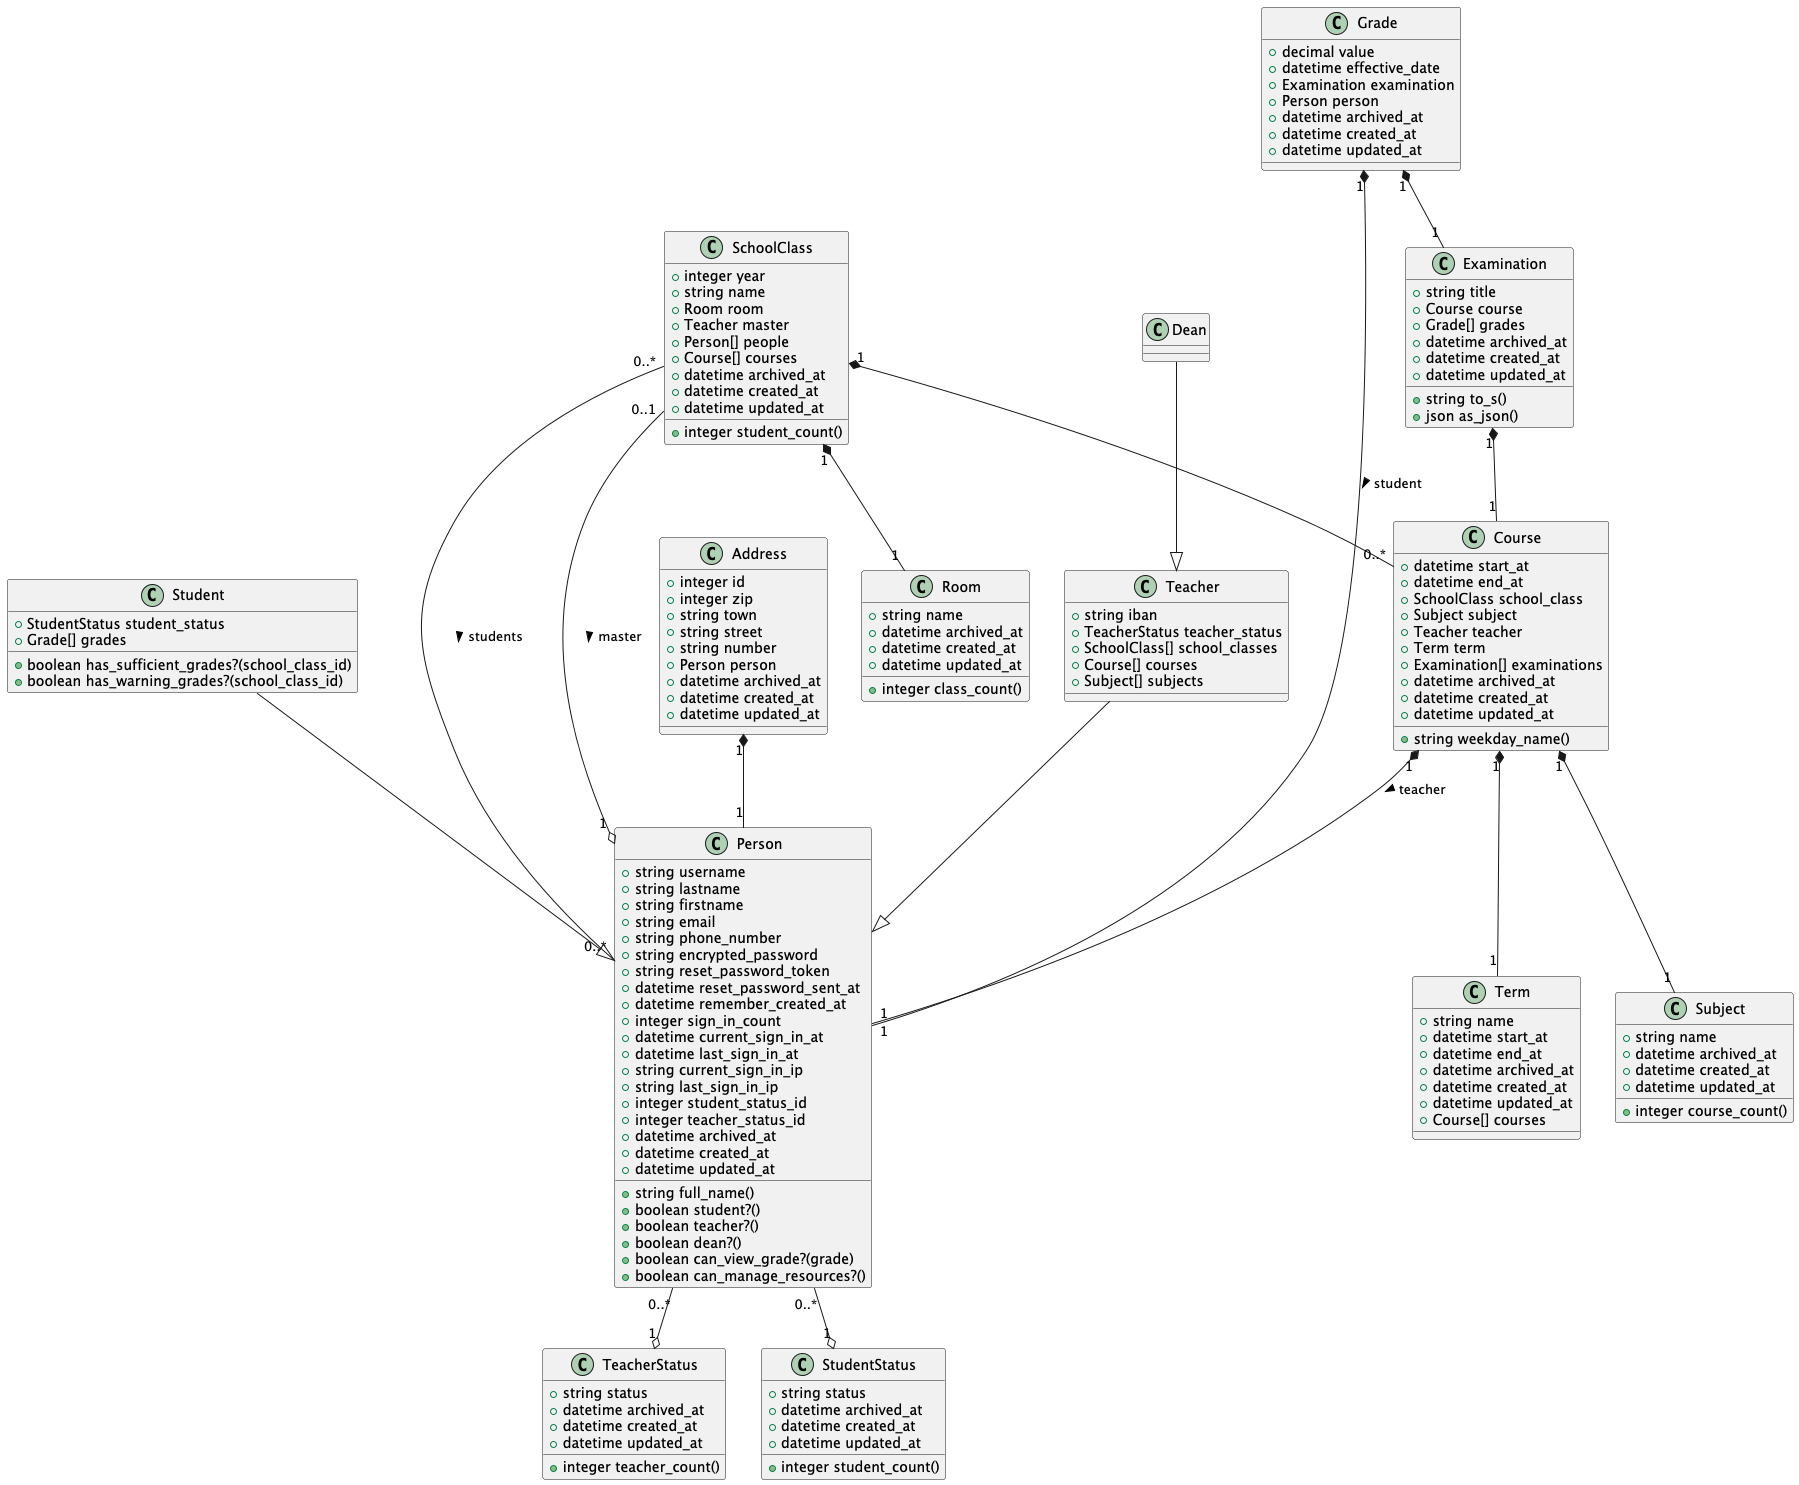

The diagram above was rendered by PlantUML. Its source (embedded in the PNG):
@startuml

class Address {
  +integer id
  +integer zip
  +string town
  +string street
  +string number
  +Person person
  +datetime archived_at
  +datetime created_at
  +datetime updated_at
}

class Person {
  +string username
  +string lastname
  +string firstname
  +string email
  +string phone_number
  +string encrypted_password
  +string reset_password_token
  +datetime reset_password_sent_at
  +datetime remember_created_at
  +integer sign_in_count
  +datetime current_sign_in_at
  +datetime last_sign_in_at
  +string current_sign_in_ip
  +string last_sign_in_ip
  +integer student_status_id
  +integer teacher_status_id
  +datetime archived_at
  +datetime created_at
  +datetime updated_at
  +string full_name()
  +boolean student?()
  +boolean teacher?()
  +boolean dean?()
  +boolean can_view_grade?(grade)
  +boolean can_manage_resources?()
}

class Teacher {
  +string iban
  +TeacherStatus teacher_status
  +SchoolClass[] school_classes
  +Course[] courses
  +Subject[] subjects
}

class Dean {

}

class Student {
  +StudentStatus student_status
  +Grade[] grades
  +boolean has_sufficient_grades?(school_class_id)
  +boolean has_warning_grades?(school_class_id)
}

class SchoolClass {
  +integer year
  +string name
  +Room room
  +Teacher master
  +Person[] people
  +Course[] courses
  +datetime archived_at
  +datetime created_at
  +datetime updated_at
  +integer student_count()
}

class Course {
  +datetime start_at
  +datetime end_at
  +SchoolClass school_class
  +Subject subject
  +Teacher teacher
  +Term term
  +Examination[] examinations
  +datetime archived_at
  +datetime created_at
  +datetime updated_at
  +string weekday_name()
}

class Subject {
  +string name
  +datetime archived_at
  +datetime created_at
  +datetime updated_at
  +integer course_count()
}

class Term {
  +string name
  +datetime start_at
  +datetime end_at
  +datetime archived_at
  +datetime created_at
  +datetime updated_at
  +Course[] courses
}

class Examination {
  +string title
  +Course course
  +Grade[] grades
  +datetime archived_at
  +datetime created_at
  +datetime updated_at
  +string to_s()
  +json as_json()
}

class Grade {
  +decimal value
  +datetime effective_date
  +Examination examination
  +Person person
  +datetime archived_at
  +datetime created_at
  +datetime updated_at
}

class Room {
  +string name
  +datetime archived_at
  +datetime created_at
  +datetime updated_at
  +integer class_count()
}

class TeacherStatus {
  +string status
  +datetime archived_at
  +datetime created_at
  +datetime updated_at
  +integer teacher_count()
}

class StudentStatus {
  +string status
  +datetime archived_at
  +datetime created_at
  +datetime updated_at
  +integer student_count()
}

' Relationships
Address "1" *-- "1" Person
Person "0..*" --o "1" StudentStatus
Person "0..*" --o "1" TeacherStatus
SchoolClass "0..*" -- "0..*" Person: students >
SchoolClass "1" *-- "0..*" Course
SchoolClass "1" *-- "1" Room
SchoolClass "0..1" --o "1" Person: master >
Course "1" *-- "1" Subject
Course "1" *-- "1" Term
Course "1" *-- "1" Person: teacher >
Examination "1" *-- "1" Course
Grade "1" *-- "1" Examination
Grade "1" *-- "1" Person: student >
Teacher --|> Person
Student --|> Person
Dean --|> Teacher

@enduml